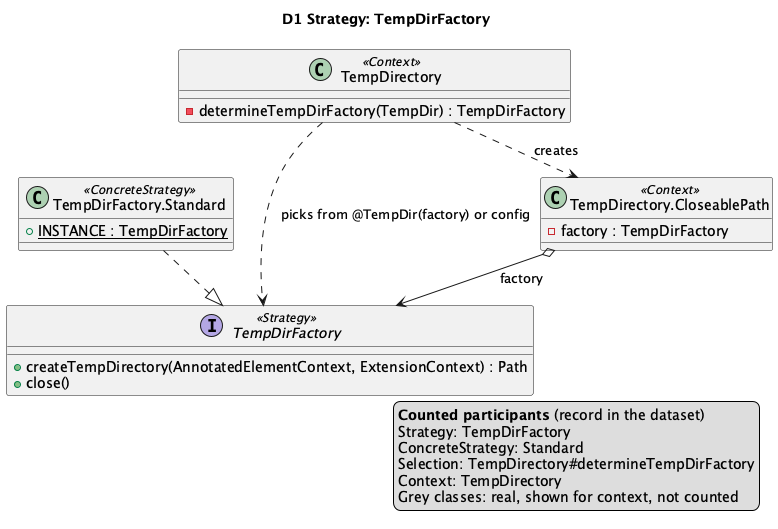

The diagram above was rendered by PlantUML. Its source (embedded in the PNG):
@startuml D1
!pragma layout smetana
title D1 Strategy: TempDirFactory

interface TempDirFactory <<Strategy>> {
  +createTempDirectory(AnnotatedElementContext, ExtensionContext) : Path
  +close()
}
class "TempDirFactory.Standard" as Standard <<ConcreteStrategy>> {
  {static} +INSTANCE : TempDirFactory
}
class TempDirectory <<Context>> {
  -determineTempDirFactory(TempDir) : TempDirFactory
}
class "TempDirectory.CloseablePath" as CloseablePath <<Context>> {
  -factory : TempDirFactory
}

Standard ..|> TempDirFactory
TempDirectory ..> TempDirFactory : picks from @TempDir(factory) or config
TempDirectory ..> CloseablePath : creates
CloseablePath o--> TempDirFactory : factory
' aligned-with-record
legend right
  <b>Counted participants</b> (record in the dataset)
  Strategy: TempDirFactory
  ConcreteStrategy: Standard
  Selection: TempDirectory#determineTempDirFactory
  Context: TempDirectory
  Grey classes: real, shown for context, not counted
endlegend
@enduml